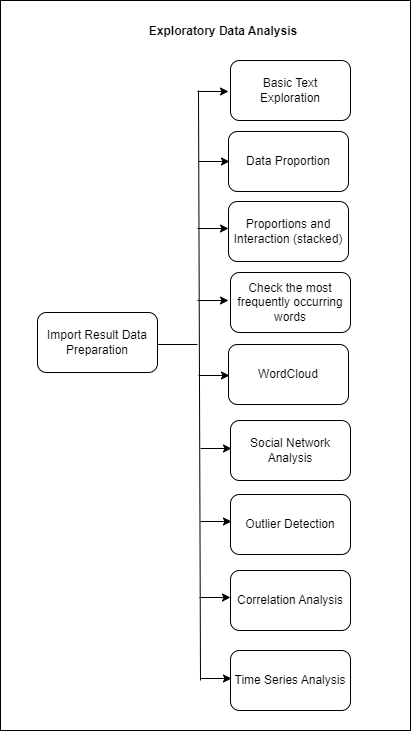

The diagram above was exported from draw.io. Its source (the exported page's mxGraphModel, read from the mxfile embedded in the PNG):
<mxGraphModel dx="1300" dy="827" grid="1" gridSize="10" guides="1" tooltips="1" connect="1" arrows="1" fold="1" page="1" pageScale="1" pageWidth="827" pageHeight="1169" math="0" shadow="0">
  <root>
    <mxCell id="0" />
    <mxCell id="1" parent="0" />
    <mxCell id="hy0q9GkIKT76Ez2D0nNW-2" value="" style="rounded=0;whiteSpace=wrap;html=1;" parent="1" vertex="1">
      <mxGeometry x="160" y="50" width="410" height="730" as="geometry" />
    </mxCell>
    <mxCell id="hy0q9GkIKT76Ez2D0nNW-3" value="Import Result Data Preparation" style="rounded=1;whiteSpace=wrap;html=1;" parent="1" vertex="1">
      <mxGeometry x="197" y="362" width="120" height="60" as="geometry" />
    </mxCell>
    <mxCell id="hy0q9GkIKT76Ez2D0nNW-5" value="WordCloud" style="rounded=1;whiteSpace=wrap;html=1;" parent="1" vertex="1">
      <mxGeometry x="388" y="394" width="120" height="60" as="geometry" />
    </mxCell>
    <mxCell id="hy0q9GkIKT76Ez2D0nNW-6" value="Check the most frequently occurring words" style="rounded=1;whiteSpace=wrap;html=1;" parent="1" vertex="1">
      <mxGeometry x="390" y="322" width="120" height="60" as="geometry" />
    </mxCell>
    <mxCell id="hy0q9GkIKT76Ez2D0nNW-7" value="Proportions and Interaction (stacked)" style="rounded=1;whiteSpace=wrap;html=1;" parent="1" vertex="1">
      <mxGeometry x="388" y="251" width="120" height="60" as="geometry" />
    </mxCell>
    <mxCell id="hy0q9GkIKT76Ez2D0nNW-8" value="Data Proportion" style="rounded=1;whiteSpace=wrap;html=1;" parent="1" vertex="1">
      <mxGeometry x="388" y="181" width="120" height="60" as="geometry" />
    </mxCell>
    <mxCell id="hy0q9GkIKT76Ez2D0nNW-9" value="Basic Text &lt;br&gt;Exploration" style="rounded=1;whiteSpace=wrap;html=1;" parent="1" vertex="1">
      <mxGeometry x="390" y="110" width="120" height="60" as="geometry" />
    </mxCell>
    <mxCell id="hy0q9GkIKT76Ez2D0nNW-10" value="" style="endArrow=none;html=1;rounded=0;" parent="1" edge="1">
      <mxGeometry width="50" height="50" relative="1" as="geometry">
        <mxPoint x="360" y="730" as="sourcePoint" />
        <mxPoint x="358" y="140" as="targetPoint" />
      </mxGeometry>
    </mxCell>
    <mxCell id="hy0q9GkIKT76Ez2D0nNW-12" value="" style="endArrow=classic;html=1;rounded=0;" parent="1" edge="1">
      <mxGeometry width="50" height="50" relative="1" as="geometry">
        <mxPoint x="357" y="141" as="sourcePoint" />
        <mxPoint x="388" y="141" as="targetPoint" />
      </mxGeometry>
    </mxCell>
    <mxCell id="hy0q9GkIKT76Ez2D0nNW-13" value="" style="endArrow=classic;html=1;rounded=0;" parent="1" edge="1">
      <mxGeometry width="50" height="50" relative="1" as="geometry">
        <mxPoint x="358" y="211" as="sourcePoint" />
        <mxPoint x="389" y="211" as="targetPoint" />
      </mxGeometry>
    </mxCell>
    <mxCell id="hy0q9GkIKT76Ez2D0nNW-14" value="" style="endArrow=classic;html=1;rounded=0;" parent="1" edge="1">
      <mxGeometry width="50" height="50" relative="1" as="geometry">
        <mxPoint x="357" y="278" as="sourcePoint" />
        <mxPoint x="388" y="278" as="targetPoint" />
      </mxGeometry>
    </mxCell>
    <mxCell id="hy0q9GkIKT76Ez2D0nNW-15" value="" style="endArrow=classic;html=1;rounded=0;" parent="1" edge="1">
      <mxGeometry width="50" height="50" relative="1" as="geometry">
        <mxPoint x="357" y="350" as="sourcePoint" />
        <mxPoint x="388" y="350" as="targetPoint" />
      </mxGeometry>
    </mxCell>
    <mxCell id="hy0q9GkIKT76Ez2D0nNW-16" value="" style="endArrow=classic;html=1;rounded=0;" parent="1" edge="1">
      <mxGeometry width="50" height="50" relative="1" as="geometry">
        <mxPoint x="358" y="425" as="sourcePoint" />
        <mxPoint x="389" y="425" as="targetPoint" />
      </mxGeometry>
    </mxCell>
    <mxCell id="hy0q9GkIKT76Ez2D0nNW-18" value="&lt;b&gt;Exploratory Data Analysis&lt;/b&gt;" style="text;html=1;strokeColor=none;fillColor=none;align=center;verticalAlign=middle;whiteSpace=wrap;rounded=0;" parent="1" vertex="1">
      <mxGeometry x="293" y="66" width="180" height="30" as="geometry" />
    </mxCell>
    <mxCell id="XCV7VCK4XAJ67KW2R1n6-6" value="" style="endArrow=none;html=1;rounded=0;" parent="1" edge="1">
      <mxGeometry width="50" height="50" relative="1" as="geometry">
        <mxPoint x="317" y="394" as="sourcePoint" />
        <mxPoint x="357" y="394" as="targetPoint" />
      </mxGeometry>
    </mxCell>
    <mxCell id="A4qVTYm9HpQTf2nif0Cb-2" value="" style="endArrow=classic;html=1;rounded=0;" edge="1" parent="1">
      <mxGeometry width="50" height="50" relative="1" as="geometry">
        <mxPoint x="360" y="498" as="sourcePoint" />
        <mxPoint x="391" y="498" as="targetPoint" />
      </mxGeometry>
    </mxCell>
    <mxCell id="A4qVTYm9HpQTf2nif0Cb-3" value="Social Network Analysis" style="rounded=1;whiteSpace=wrap;html=1;" vertex="1" parent="1">
      <mxGeometry x="390" y="470" width="120" height="60" as="geometry" />
    </mxCell>
    <mxCell id="A4qVTYm9HpQTf2nif0Cb-4" value="Outlier Detection" style="rounded=1;whiteSpace=wrap;html=1;" vertex="1" parent="1">
      <mxGeometry x="390" y="544" width="120" height="60" as="geometry" />
    </mxCell>
    <mxCell id="A4qVTYm9HpQTf2nif0Cb-5" value="" style="endArrow=classic;html=1;rounded=0;" edge="1" parent="1">
      <mxGeometry width="50" height="50" relative="1" as="geometry">
        <mxPoint x="360" y="571" as="sourcePoint" />
        <mxPoint x="391" y="571" as="targetPoint" />
      </mxGeometry>
    </mxCell>
    <mxCell id="A4qVTYm9HpQTf2nif0Cb-6" value="Correlation Analysis" style="rounded=1;whiteSpace=wrap;html=1;" vertex="1" parent="1">
      <mxGeometry x="390" y="620" width="120" height="60" as="geometry" />
    </mxCell>
    <mxCell id="A4qVTYm9HpQTf2nif0Cb-7" value="Time Series Analysis" style="rounded=1;whiteSpace=wrap;html=1;" vertex="1" parent="1">
      <mxGeometry x="390" y="700" width="120" height="60" as="geometry" />
    </mxCell>
    <mxCell id="A4qVTYm9HpQTf2nif0Cb-10" value="" style="endArrow=classic;html=1;rounded=0;" edge="1" parent="1">
      <mxGeometry width="50" height="50" relative="1" as="geometry">
        <mxPoint x="359" y="647" as="sourcePoint" />
        <mxPoint x="390" y="647" as="targetPoint" />
      </mxGeometry>
    </mxCell>
    <mxCell id="A4qVTYm9HpQTf2nif0Cb-11" value="" style="endArrow=classic;html=1;rounded=0;" edge="1" parent="1">
      <mxGeometry width="50" height="50" relative="1" as="geometry">
        <mxPoint x="360" y="728" as="sourcePoint" />
        <mxPoint x="391" y="728" as="targetPoint" />
      </mxGeometry>
    </mxCell>
  </root>
</mxGraphModel>